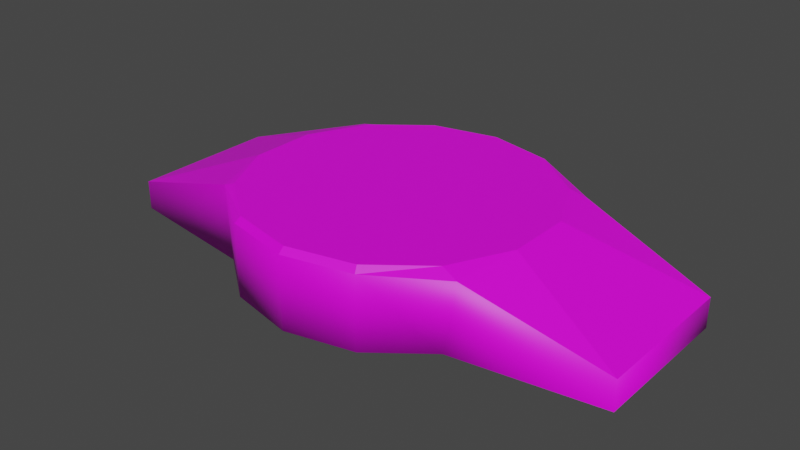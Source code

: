 # Source: platform.blend  (saved by Blender 2.93.21; exported with 4.5.12 LTS)
import bpy
from mathutils import Matrix  # noqa: F401  (used for matrix-valued properties, if any)

bpy.ops.wm.read_factory_settings(use_empty=True)
scene = bpy.context.scene
scene.name = 'Scene'

# ---- collections
col_collection = bpy.data.collections.new('Collection'); scene.collection.children.link(col_collection)

# ---- images (referenced by path relative to the original .blend; pixels are not part of the script)
import os
ASSET_DIR = os.environ.get("B2B_ASSET_DIR", "")  # directory of the original .blend (textures are referenced by path, not embedded)
HERE = os.path.dirname(os.path.abspath(__file__))  # packed textures are extracted next to this script under _unpacked/

def load_image(name, relpath, width, height, colorspace="sRGB"):
    """Load a texture the original file referenced (path relative to the .blend, or extracted next to this script)."""
    p = next((c for c in (os.path.join(HERE, relpath), os.path.join(ASSET_DIR, relpath)) if relpath and os.path.exists(c)), "")
    if p:
        img = bpy.data.images.load(p, check_existing=True)
        img.name = name
    else:  # same state as the original file: an image datablock whose file is absent (Cycles renders it pink)
        img = bpy.data.images.new(name, width, height)
        img.source = "FILE"
        img.filepath = "//" + (relpath or name)
    img.colorspace_settings.name = colorspace
    return img
img_texturescom_cobblestone_longslab_1_8x1_8_1k_albedo_tif = load_image('TexturesCom_Cobblestone_LongSlab_1.8x1.8_1K_albedo.tif', 'TexturesCom_Cobblestone_LongSlab_1.8x1.8_1K_albedo.tif.png', 1024, 1024, 'sRGB')

# ---- materials (node trees are filled in below, after node groups)
mat_material_001 = bpy.data.materials.new('Material.001')
mat_material_001.use_transparent_shadow = False

# ---- material node trees
mat_material_001.use_nodes = True; mat_material_001.node_tree.nodes.clear()
_N = mat_material_001.node_tree.nodes; _L = mat_material_001.node_tree.links
n0 = _N.new('ShaderNodeBsdfPrincipled'); n0.name = 'Principled BSDF'; n0.location = (10, 300)
n0.distribution = 'GGX'
n0.subsurface_method = 'BURLEY'
n0.inputs[3].default_value = 1.45
n0.inputs[27].default_value = (0.0, 0.0, 0.0, 1.0)
n0.inputs[28].default_value = 1.0
n1 = _N.new('ShaderNodeOutputMaterial'); n1.name = 'Material Output'; n1.location = (300, 300)
n2 = _N.new('ShaderNodeTexImage'); n2.name = 'Image Texture'; n2.location = (392, 107)
n2.image = img_texturescom_cobblestone_longslab_1_8x1_8_1k_albedo_tif
_L.new(n0.outputs[0], n1.inputs[0])
_L.new(n2.outputs[0], n0.inputs[0])
n1.is_active_output = True

# ---- world
world_world = bpy.data.worlds.new('World'); scene.world = world_world
world_world.use_nodes = True; world_world.node_tree.nodes.clear()
_N = world_world.node_tree.nodes; _L = world_world.node_tree.links
n0 = _N.new('ShaderNodeOutputWorld'); n0.name = 'World Output'; n0.location = (300, 300)
n1 = _N.new('ShaderNodeBackground'); n1.name = 'Background'; n1.location = (10, 300)
n1.inputs[0].default_value = (0.05088, 0.05088, 0.05088, 1.0)
_L.new(n1.outputs[0], n0.inputs[0])
n0.is_active_output = True
world_world.color = (0.05088, 0.05088, 0.05088)
world_world.use_sun_shadow = False
world_world.sun_shadow_jitter_overblur = 0.0

# ---- meshes
me_cylinder = bpy.data.meshes.new('Cylinder')
me_cylinder.from_pydata([(0.0, 1.196, -0.4672), (0.5335, 1.077, -0.4672), (0.9613, 0.7454, -0.4672), (1.199, 0.266, -0.4672), (1.199, -0.266, -0.4672), (0.9613, -0.7454, -0.4672), (0.5335, -1.077, -0.4672), (-1.075e-07, -1.196, -0.4672), (-0.5335, -1.077, -0.4672), (-0.9613, -0.7454, -0.4672), (-1.199, -0.266, -0.4672), (-1.199, 0.266, -0.4672), (-0.9613, 0.7454, -0.4672), (-0.5335, 1.077, -0.4672), (-1.863e-09, 1.15, 0.1422), (0.0, 1.196, 0.09811), (0.5143, 1.036, 0.1422), (0.5335, 1.077, 0.09811), (0.9263, 0.7168, 0.1422), (1.059, 0.7454, 0.09811), (1.155, 0.2557, 0.1422), (1.155, -0.2557, 0.1422), (0.9263, -0.7168, 0.1422), (1.059, -0.7454, 0.09453), (0.5143, -1.036, 0.1422), (0.5335, -1.077, 0.09811), (-1.052e-07, -1.15, 0.1422), (-1.075e-07, -1.196, 0.09811), (-0.5143, -1.036, 0.1422), (-0.5335, -1.077, 0.09811), (-0.9263, -0.7168, 0.1422), (-0.9955, -0.7454, 0.1209), (-1.155, -0.2557, 0.1422), (-1.155, 0.2557, 0.1422), (-0.9263, 0.7168, 0.1422), (-0.9955, 0.7454, 0.1209), (-0.5143, 1.036, 0.1422), (-0.5335, 1.077, 0.09811), (2.09, 0.6109, -0.4752), (2.09, -0.5749, -0.4752), (-2.103, -0.5749, -0.4752), (-2.103, 0.6109, -0.4752), (2.09, 0.6109, -0.2429), (2.09, -0.5749, -0.2429), (-2.103, -0.5749, -0.2429), (-2.103, 0.6109, -0.2429)], [], [(13, 37, 15, 0), (2, 19, 42, 38), (5, 23, 25, 6), (6, 25, 27, 7), (7, 27, 29, 8), (8, 29, 31, 9), (9, 31, 44, 40), (12, 35, 37, 13), (0, 15, 17, 1), (1, 17, 19, 2), (0, 1, 2, 3, 4, 5, 6, 7, 8, 9, 10, 11, 12, 13), (17, 15, 14, 16), (19, 17, 16, 18), (25, 23, 22, 24), (27, 25, 24, 26), (29, 27, 26, 28), (31, 29, 28, 30), (37, 35, 34, 36), (15, 37, 36, 14), (16, 14, 36, 34, 33, 32, 30, 28, 26, 24, 22, 21, 20, 18), (35, 12, 41, 45), (23, 5, 39, 43), (38, 42, 43, 39), (40, 44, 45, 41), (31, 30, 32, 44), (35, 45, 33, 34), (33, 45, 44, 32), (23, 43, 21, 22), (19, 18, 20, 42), (21, 43, 42, 20)])
me_cylinder.polygons.foreach_set('use_smooth', [1, 1, 1, 1, 1, 1, 1, 1, 1, 1, 0, 0, 0, 0, 0, 0, 0, 0, 0, 0, 1, 1, 1, 1, 0, 0, 0, 0, 0, 0])
_uv = me_cylinder.uv_layers.new(name='UVMap')
_uv.uv.foreach_set('vector', [0.4945, 0.3376, 0.5009, 0.2375, 0.6148, 0.2656, 0.5671, 0.3547, 0.7062, 0.3472, 0.7271, 0.4673, 0.9479, 0.3948, 0.9479, 0.3455, 0.5769, 0.634, 0.6134, 0.7264, 0.4993, 0.7471, 0.5056, 0.6468, 0.5056, 0.6468, 0.4993, 0.7471, 0.3851, 0.7189, 0.4329, 0.6297, 0.4329, 0.6297, 0.3851, 0.7189, 0.2927, 0.6458, 0.3739, 0.5851, 0.3739, 0.5851, 0.2927, 0.6458, 0.2412, 0.5411, 0.3404, 0.5213, 0.2944, 0.3472, 0.2871, 0.4721, 0.04984, 0.3948, 0.04984, 0.3455, 0.4232, 0.3504, 0.3869, 0.258, 0.5009, 0.2375, 0.4945, 0.3376, 0.5671, 0.3547, 0.6148, 0.2656, 0.7072, 0.3386, 0.6262, 0.3993, 0.6262, 0.3993, 0.7072, 0.3386, 0.7588, 0.4431, 0.6598, 0.4631, 0.75, 0.49, 0.8541, 0.4662, 0.9376, 0.3996, 0.984, 0.3034, 0.984, 0.1966, 0.9376, 0.1004, 0.8541, 0.03377, 0.75, 0.01, 0.6459, 0.03377, 0.5624, 0.1004, 0.516, 0.1966, 0.516, 0.3034, 0.5624, 0.3996, 0.6459, 0.4662, 0.6255, 0.5166, 0.6441, 0.5166, 0.6438, 0.5575, 0.6258, 0.5575, 0.6069, 0.5166, 0.6255, 0.5166, 0.6252, 0.5575, 0.6072, 0.5575, 0.5323, 0.5166, 0.5509, 0.5166, 0.5506, 0.5575, 0.5326, 0.5575, 0.5137, 0.5166, 0.5323, 0.5166, 0.532, 0.5575, 0.514, 0.5575, 0.495, 0.5166, 0.5137, 0.5166, 0.5133, 0.5575, 0.4954, 0.5575, 0.4764, 0.5166, 0.495, 0.5166, 0.4947, 0.5575, 0.4767, 0.5575, 0.4018, 0.5166, 0.4205, 0.5166, 0.4201, 0.5575, 0.4022, 0.5575, 0.3832, 0.5166, 0.4018, 0.5166, 0.4015, 0.5575, 0.3835, 0.5575, 0.6118, 0.7343, 0.4941, 0.7612, 0.3764, 0.7343, 0.2822, 0.6591, 0.2299, 0.5506, 0.2299, 0.4302, 0.2822, 0.3217, 0.3764, 0.2465, 0.4941, 0.2196, 0.6118, 0.2465, 0.7061, 0.3217, 0.7584, 0.4302, 0.7584, 0.5506, 0.7061, 0.6591, 0.2871, 0.4721, 0.2944, 0.3472, 0.04984, 0.3455, 0.04984, 0.3948, 0.7271, 0.4665, 0.7062, 0.3472, 0.9479, 0.3455, 0.9479, 0.3948, 0.6598, 0.4631, 0.7588, 0.4431, 0.6134, 0.7264, 0.5769, 0.634, 0.3404, 0.5213, 0.2412, 0.5411, 0.3869, 0.258, 0.4232, 0.3504, 0.3347, 0.3772, 0.3462, 0.3819, 0.3083, 0.4579, 0.1508, 0.4053, 0.3347, 0.6228, 0.1508, 0.6006, 0.3083, 0.5421, 0.3462, 0.6181, 0.3083, 0.5421, 0.1508, 0.6006, 0.1508, 0.4053, 0.3083, 0.4579, 0.6758, 0.3772, 0.8469, 0.4053, 0.6917, 0.4579, 0.6538, 0.3819, 0.6758, 0.6228, 0.6538, 0.6181, 0.6917, 0.5421, 0.8469, 0.6006, 0.6917, 0.4579, 0.8469, 0.4053, 0.8469, 0.6006, 0.6917, 0.5421])
me_cylinder.materials.append(mat_material_001)
me_cylinder.use_remesh_fix_poles = True
me_cylinder.use_remesh_preserve_attributes = False
me_cylinder.update()

# ---- objects
ob_cylinder = bpy.data.objects.new('Cylinder', me_cylinder)

# ---- transforms, parenting, visibility, modifiers, constraints
ob_cylinder.location = (0.0, 0.0, 0.0)

# ---- collection membership
col_collection.objects.link(ob_cylinder)

# ---- scene / render settings (as saved in the file)
scene.frame_start = 1; scene.frame_end = 250; scene.frame_set(1)
scene.render.engine = 'BLENDER_EEVEE_NEXT'
scene.cycles.use_denoising = False
scene.cycles.samples = 128
scene.cycles.sampling_pattern = 'TABULATED_SOBOL'
scene.cycles.use_adaptive_sampling = False
scene.cycles.use_light_tree = False
scene.view_settings.view_transform = 'Filmic'
bpy.context.view_layer.update()

# ---- added for rendering (the .blend has no active camera and no usable light): camera, sun
cam_auto = bpy.data.cameras.new('AutoCamera')
cam_auto.lens = 50.0
cam_auto.sensor_width = 36.0
cam_auto.clip_end = 1000.0
ob_auto_camera = bpy.data.objects.new('AutoCamera', cam_auto)
scene.collection.objects.link(ob_auto_camera)
ob_auto_camera.location = (4.49534, -5.40264, 3.43527)
ob_auto_camera.rotation_euler = (1.09748, -7.21219e-08, 0.694738)
scene.camera = ob_auto_camera
light_auto_sun = bpy.data.lights.new('AutoSun', 'SUN')
light_auto_sun.energy = 3.0
light_auto_sun.angle = 0.0523599
ob_auto_sun = bpy.data.objects.new('AutoSun', light_auto_sun)
scene.collection.objects.link(ob_auto_sun)
ob_auto_sun.rotation_euler = (0.872665, 0.174533, 0.523599)
bpy.context.view_layer.update()
